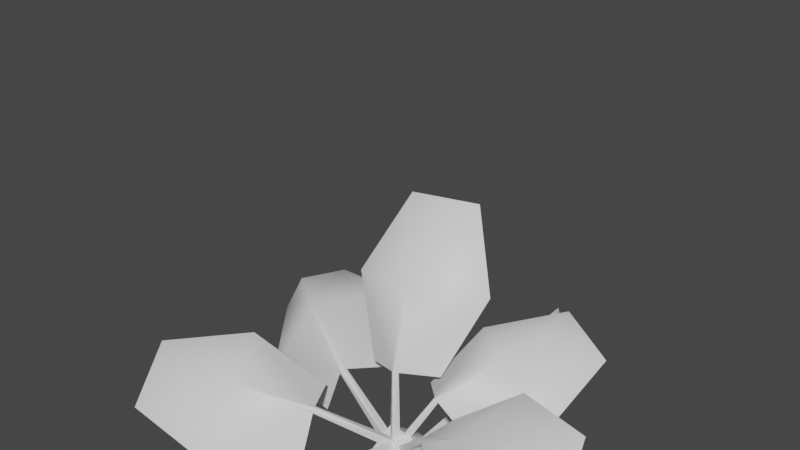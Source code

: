 # Source: fe_canopy_05-9-6-2.blend  (saved by Blender 3.0.42; exported with 4.5.12 LTS)
import bpy
from mathutils import Matrix  # noqa: F401  (used for matrix-valued properties, if any)

bpy.ops.wm.read_factory_settings(use_empty=True)
scene = bpy.context.scene
scene.name = 'Scene'

# ---- collections
col_collection = bpy.data.collections.new('Collection'); scene.collection.children.link(col_collection)

# ---- materials (node trees are filled in below, after node groups)
mat_material_002 = bpy.data.materials.new('Material.002')
mat_material_002.use_transparent_shadow = False

# ---- material node trees
mat_material_002.use_nodes = True; mat_material_002.node_tree.nodes.clear()
_N = mat_material_002.node_tree.nodes; _L = mat_material_002.node_tree.links
n0 = _N.new('ShaderNodeBsdfPrincipled'); n0.name = 'Principled BSDF'; n0.location = (10, 300)
n0.distribution = 'GGX'
n0.subsurface_method = 'RANDOM_WALK_SKIN'
n0.inputs[3].default_value = 1.45
n0.inputs[27].default_value = (0.0, 0.0, 0.0, 1.0)
n0.inputs[28].default_value = 1.0
n1 = _N.new('ShaderNodeOutputMaterial'); n1.name = 'Material Output'; n1.location = (300, 300)
_L.new(n0.outputs[0], n1.inputs[0])
n1.is_active_output = True

# ---- world
world_world = bpy.data.worlds.new('World'); scene.world = world_world
world_world.use_nodes = True; world_world.node_tree.nodes.clear()
_N = world_world.node_tree.nodes; _L = world_world.node_tree.links
n0 = _N.new('ShaderNodeOutputWorld'); n0.name = 'World Output'; n0.location = (300, 300)
n1 = _N.new('ShaderNodeBackground'); n1.name = 'Background'; n1.location = (10, 300)
n1.inputs[0].default_value = (0.05088, 0.05088, 0.05088, 1.0)
_L.new(n1.outputs[0], n0.inputs[0])
n0.is_active_output = True
world_world.color = (0.05088, 0.05088, 0.05088)
world_world.use_sun_shadow = False
world_world.sun_shadow_jitter_overblur = 0.0

# ---- meshes
me_0x07730ce1_gmdl_001 = bpy.data.meshes.new('0x07730CE1.gmdl.001')
me_0x07730ce1_gmdl_001.from_pydata([(-0.3278, -2.319, -0.3089), (-0.7421, -2.001, -0.4328), (-0.3357, -1.849, -0.08761), (-0.1484, -2.019, -0.04846), (-0.1048, -2.032, -0.06074), (0.09291, -1.977, -0.2086), (0.08248, -2.253, -0.6632), (-0.4862, -2.459, -0.6264), (-0.7436, -2.319, -0.9287), (-0.315, -2.448, -1.05), (-0.7436, -2.319, -0.9287), (-0.4863, -2.475, -0.6115), (-0.3326, -2.359, -0.2853), (-0.7421, -2.001, -0.4328), (0.08248, -2.253, -0.6632), (-0.315, -2.448, -1.05), (-0.3357, -1.849, -0.08761), (-0.1484, -2.019, -0.04846), (-0.3326, -2.359, -0.2853), (-0.1273, -2.054, -0.03124), (-0.1484, -2.019, -0.04846), (-0.1048, -2.032, -0.06074), (0.09291, -1.977, -0.2086), (-0.1048, -2.032, -0.06074), (0.02615, -1.574, 0.01424), (0.09223, -1.594, -0.004427), (0.07446, -1.578, 0.04815), (0.02615, -1.574, 0.01424), (0.09223, -1.594, -0.004427), (0.07446, -1.578, 0.04815), (0.8145, -2.032, -0.09375), (0.6407, -2.208, -0.5266), (0.4052, -1.939, -0.2385), (0.4887, -1.896, 0.00813), (0.5084, -1.863, 0.0326), (0.5994, -1.621, 0.00181), (1.016, -1.598, -0.06119), (1.129, -2.067, -0.3447), (1.181, -2.141, -0.6998), (1.375, -1.822, -0.4594), (1.181, -2.141, -0.6998), (1.139, -2.092, -0.3133), (0.832, -2.062, -0.06679), (0.6407, -2.208, -0.5266), (1.016, -1.598, -0.06119), (1.375, -1.822, -0.4594), (0.4052, -1.939, -0.2385), (0.4887, -1.896, 0.00813), (0.832, -2.062, -0.06679), (0.498, -1.899, 0.04942), (0.4887, -1.896, 0.00813), (0.5084, -1.863, 0.0326), (0.5994, -1.621, 0.00181), (0.5084, -1.863, 0.0326), (0.04355, -1.604, -0.04054), (0.07345, -1.554, -0.003542), (0.02871, -1.584, 0.01035), (0.04355, -1.604, -0.04054), (0.07345, -1.554, -0.003542), (0.02871, -1.584, 0.01035), (-0.6113, -2.089, 0.3629), (-0.8462, -1.714, 0.4128), (-0.3692, -1.65, 0.2429), (-0.2491, -1.859, 0.2761), (-0.2368, -1.891, 0.2539), (-0.2488, -1.963, 0.02485), (-0.6138, -2.317, -0.003441), (-0.9534, -2.205, 0.3579), (-1.235, -2.048, 0.3628), (-1.114, -2.361, 0.1447), (-1.235, -2.048, 0.3628), (-0.9548, -2.216, 0.3716), (-0.6041, -2.11, 0.3962), (-0.8462, -1.714, 0.4128), (-0.6138, -2.317, -0.003441), (-1.114, -2.361, 0.1447), (-0.3692, -1.65, 0.2429), (-0.2491, -1.859, 0.2761), (-0.6041, -2.11, 0.3962), (-0.2294, -1.889, 0.2902), (-0.2491, -1.859, 0.2761), (-0.2368, -1.891, 0.2539), (-0.2488, -1.963, 0.02485), (-0.2368, -1.891, 0.2539), (0.05298, -1.56, 0.03745), (0.07185, -1.608, 0.003459), (0.09949, -1.581, 0.03558), (0.05298, -1.56, 0.03745), (0.07185, -1.608, 0.003459), (0.09949, -1.581, 0.03558), (-0.7647, -1.318, 0.4159), (-0.5582, -0.8625, 0.4031), (-0.1859, -1.302, 0.2603), (-0.3403, -1.514, 0.2859), (-0.3619, -1.546, 0.2642), (-0.3979, -1.617, 0.04707), (-0.9677, -1.47, -0.003423), (-1.066, -1.101, 0.3916), (-1.081, -0.7173, 0.2931), (-1.292, -1.032, 0.07986), (-1.081, -0.7173, 0.2931), (-1.066, -1.114, 0.4109), (-0.7555, -1.347, 0.4436), (-0.5582, -0.8625, 0.4031), (-0.9677, -1.47, -0.003423), (-1.292, -1.032, 0.07986), (-0.1859, -1.302, 0.2603), (-0.3403, -1.514, 0.2859), (-0.7555, -1.347, 0.4436), (-0.3544, -1.548, 0.3039), (-0.3403, -1.514, 0.2859), (-0.3619, -1.546, 0.2642), (-0.3979, -1.617, 0.04707), (-0.3619, -1.546, 0.2642), (0.06643, -1.558, 0.001831), (0.0338, -1.607, -0.0311), (0.07975, -1.612, -0.002869), (0.06643, -1.558, 0.001831), (0.0338, -1.607, -0.0311), (0.07975, -1.612, -0.002869), (0.6711, -1.811, 0.4832), (0.8853, -1.964, 0.1641), (0.4698, -1.791, 0.08919), (0.3749, -1.758, 0.2819), (0.3678, -1.73, 0.3042), (0.4003, -1.518, 0.3088), (0.7508, -1.441, 0.5896), (0.9914, -1.811, 0.5783), (1.257, -1.875, 0.421), (1.187, -1.602, 0.6406), (1.257, -1.875, 0.421), (0.9747, -1.826, 0.5881), (0.6637, -1.834, 0.5096), (0.8853, -1.964, 0.1641), (0.7508, -1.441, 0.5896), (1.187, -1.602, 0.6406), (0.4698, -1.791, 0.08919), (0.3749, -1.758, 0.2819), (0.6637, -1.834, 0.5096), (0.3584, -1.761, 0.3117), (0.3749, -1.758, 0.2819), (0.3678, -1.73, 0.3042), (0.4003, -1.518, 0.3088), (0.3678, -1.73, 0.3042), (0.1022, -1.596, -0.02135), (0.09131, -1.554, 0.0126), (0.06249, -1.585, -0.001108), (0.1022, -1.596, -0.02135), (0.09131, -1.554, 0.0126), (0.06249, -1.585, -0.001108), (0.4393, -1.212, 0.5018), (0.7538, -1.169, 0.2329), (0.4011, -1.434, 0.1588), (0.2609, -1.477, 0.3217), (0.2285, -1.465, 0.3339), (0.08312, -1.314, 0.2786), (0.1448, -0.9307, 0.4641), (0.5757, -0.9449, 0.5924), (0.8187, -0.7649, 0.4526), (0.5019, -0.6404, 0.571), (0.8187, -0.7649, 0.4526), (0.5698, -0.9729, 0.6075), (0.4457, -1.226, 0.5345), (0.7538, -1.169, 0.2329), (0.1448, -0.9307, 0.4641), (0.5019, -0.6404, 0.571), (0.4011, -1.434, 0.1588), (0.2609, -1.477, 0.3217), (0.4457, -1.226, 0.5345), (0.2444, -1.49, 0.3491), (0.2609, -1.477, 0.3217), (0.2285, -1.465, 0.3339), (0.08312, -1.314, 0.2786), (0.2285, -1.465, 0.3339), (0.08146, -1.567, -0.02341), (0.0321, -1.55, -0.004808), (0.04263, -1.592, -0.01826), (0.08146, -1.567, -0.02341), (0.0321, -1.55, -0.004808), (0.04263, -1.592, -0.01826), (0.006439, -1.432, 0.8581), (0.3122, -1.121, 0.8003), (0.1978, -1.378, 0.3978), (0.06527, -1.559, 0.463), (0.02748, -1.569, 0.4627), (-0.1735, -1.477, 0.3952), (-0.4016, -1.315, 0.7978), (-0.05256, -1.223, 1.119), (0.08586, -0.9236, 1.194), (-0.2854, -1.023, 1.191), (0.08586, -0.9236, 1.194), (-0.04695, -1.24, 1.128), (0.01357, -1.46, 0.8825), (0.3122, -1.121, 0.8003), (-0.4016, -1.315, 0.7978), (-0.2854, -1.023, 1.191), (0.1978, -1.378, 0.3978), (0.06527, -1.559, 0.463), (0.01357, -1.46, 0.8825), (0.05248, -1.592, 0.4755), (0.06527, -1.559, 0.463), (0.02748, -1.569, 0.4627), (-0.1735, -1.477, 0.3952), (0.02748, -1.569, 0.4627), (0.0816, -1.567, -0.006958), (0.02389, -1.582, -0.00757), (0.06102, -1.609, -0.02292), (0.0816, -1.567, -0.006958), (0.02389, -1.582, -0.00757), (0.06102, -1.609, -0.02292), (0.1166, -2.422, 0.1802), (-0.2414, -2.481, -0.04251), (-0.1022, -2.013, 0.009566), (0.07062, -2.006, 0.167), (0.1096, -2.003, 0.1674), (0.2807, -1.98, 0.01354), (0.4957, -2.419, -0.03099), (0.1452, -2.773, 0.05112), (-0.03638, -2.925, -0.1217), (0.3465, -2.892, -0.1178), (-0.03638, -2.925, -0.1217), (0.1449, -2.777, 0.06861), (0.1176, -2.433, 0.2168), (-0.2414, -2.481, -0.04251), (0.4957, -2.419, -0.03099), (0.3465, -2.892, -0.1178), (-0.1022, -2.013, 0.009566), (0.07062, -2.006, 0.167), (0.1176, -2.433, 0.2168), (0.09089, -2.005, 0.1977), (0.07062, -2.006, 0.167), (0.1096, -2.003, 0.1674), (0.2807, -1.98, 0.01354), (0.1096, -2.003, 0.1674), (0.02369, -1.568, -0.001271), (0.08318, -1.562, -0.0007523), (0.05178, -1.537, 0.02576), (0.02369, -1.568, -0.001271), (0.08318, -1.562, -0.0007523), (0.05178, -1.537, 0.02576), (0.03966, -0.6599, 0.01919), (0.08634, -0.6136, -0.1179), (0.1045, -0.2624, -0.07473), (0.04812, -0.258, 0.09445), (-0.02642, -0.6354, -0.07872), (0.03966, -0.6599, 0.01919), (-0.04385, -0.2818, -0.03303), (-0.03192, 0.1781, -0.02131), (0.03042, 0.04847, 0.08572), (0.08111, 0.06854, -0.1072), (0.05868, -0.9955, -0.2283), (-0.04992, -0.9778, -0.2106), (0.01131, -1.004, -0.1179), (-0.1067, 0.01922, -0.0575), (0.06809, -1.346, -0.2078), (-0.02696, -1.326, -0.181), (0.02764, -1.298, -0.1215), (0.09601, -1.636, -0.03422), (-0.007991, -1.614, 0.001665), (0.08762, -1.578, 0.05504), (0.02764, -1.298, -0.1215), (0.03042, 0.04847, 0.08572), (0.09601, -1.636, -0.03422), (0.08762, -1.578, 0.05504), (-0.007991, -1.614, 0.001665), (-0.09525, -0.9654, -0.5143), (0.279, -1.002, -0.5374), (0.1273, -1.521, 0.001217), (0.02013, -1.51, 0.00926), (0.1536, -1.552, 0.08227), (-0.006199, -1.537, 0.09201), (-0.02866, -1.666, -0.006935), (0.1372, -1.682, -0.016), (0.2359, -1.306, -0.755), (0.1188, -1.609, -0.06532), (-0.1383, -1.27, -0.732), (0.006487, -1.597, -0.05673), (-0.09525, -0.9654, -0.5143), (0.02013, -1.51, 0.00926), (0.3064, -0.9908, -0.5153), (0.2578, -1.254, -0.2034), (0.2198, -1.532, -0.4047), (0.2577, -1.335, -0.7615), (-0.1171, -0.9493, -0.4895), (-0.08352, -1.221, -0.1826), (-0.1171, -0.9493, -0.4895), (-0.1659, -1.294, -0.7355), (-0.1252, -1.498, -0.3841), (-0.08352, -1.221, -0.1826), (0.1273, -1.521, 0.001217), (0.1188, -1.609, -0.06532), (0.006487, -1.597, -0.05673), (0.02013, -1.51, 0.00926), (0.1372, -1.682, -0.016), (-0.02866, -1.666, -0.006935), (-0.006199, -1.537, 0.09201), (-0.006199, -1.537, 0.09201), (0.1536, -1.552, 0.08227)], [], [(1, 2, 0), (0, 2, 3), (0, 3, 4), (6, 0, 5), (0, 4, 5), (1, 0, 8), (0, 7, 8), (8, 7, 9), (6, 9, 0), (9, 7, 0), (10, 11, 13), (11, 12, 13), (14, 12, 15), (12, 11, 15), (12, 17, 13), (16, 13, 17), (18, 19, 20), (18, 21, 19), (12, 14, 23), (22, 23, 14), (25, 4, 24), (4, 3, 24), (19, 26, 20), (26, 27, 20), (19, 21, 29), (21, 28, 29), (11, 10, 15), (31, 32, 30), (30, 32, 33), (30, 33, 34), (36, 30, 35), (30, 34, 35), (31, 30, 38), (30, 37, 38), (38, 37, 39), (36, 39, 30), (39, 37, 30), (43, 40, 42), (40, 41, 42), (44, 42, 45), (42, 41, 45), (42, 47, 43), (46, 43, 47), (48, 49, 50), (48, 51, 49), (42, 44, 53), (52, 53, 44), (54, 55, 33), (34, 33, 55), (49, 56, 50), (56, 57, 50), (49, 51, 59), (51, 58, 59), (41, 40, 45), (61, 62, 60), (60, 62, 63), (60, 63, 64), (66, 60, 65), (60, 64, 65), (61, 60, 68), (60, 67, 68), (68, 67, 69), (66, 69, 60), (69, 67, 60), (73, 70, 72), (70, 71, 72), (74, 72, 75), (72, 71, 75), (72, 77, 73), (76, 73, 77), (78, 79, 80), (78, 81, 79), (72, 74, 83), (82, 83, 74), (84, 85, 63), (64, 63, 85), (79, 86, 80), (86, 87, 80), (79, 81, 89), (81, 88, 89), (71, 70, 75), (91, 92, 90), (90, 92, 93), (90, 93, 94), (96, 90, 95), (90, 94, 95), (91, 90, 98), (90, 97, 98), (98, 97, 99), (96, 99, 90), (99, 97, 90), (103, 100, 102), (100, 101, 102), (104, 102, 105), (102, 101, 105), (102, 107, 103), (106, 103, 107), (108, 109, 110), (108, 111, 109), (102, 104, 113), (112, 113, 104), (114, 115, 93), (94, 93, 115), (109, 116, 110), (116, 117, 110), (109, 111, 119), (111, 118, 119), (101, 100, 105), (121, 122, 120), (120, 122, 123), (120, 123, 124), (126, 120, 125), (120, 124, 125), (121, 120, 128), (120, 127, 128), (128, 127, 129), (126, 129, 120), (129, 127, 120), (133, 130, 132), (130, 131, 132), (134, 132, 135), (132, 131, 135), (132, 137, 133), (136, 133, 137), (138, 139, 140), (138, 141, 139), (132, 134, 143), (142, 143, 134), (144, 145, 123), (124, 123, 145), (139, 146, 140), (146, 147, 140), (139, 141, 149), (141, 148, 149), (131, 130, 135), (151, 152, 150), (150, 152, 153), (150, 153, 154), (156, 150, 155), (150, 154, 155), (151, 150, 158), (150, 157, 158), (158, 157, 159), (156, 159, 150), (159, 157, 150), (163, 160, 162), (160, 161, 162), (165, 164, 161), (164, 162, 161), (162, 167, 163), (166, 163, 167), (168, 169, 170), (168, 171, 169), (162, 164, 173), (172, 173, 164), (175, 154, 174), (154, 153, 174), (169, 176, 170), (176, 177, 170), (169, 171, 179), (171, 178, 179), (161, 160, 165), (181, 182, 180), (180, 182, 183), (180, 183, 184), (186, 180, 185), (180, 184, 185), (181, 180, 188), (180, 187, 188), (188, 187, 189), (186, 189, 180), (189, 187, 180), (193, 190, 192), (190, 191, 192), (194, 192, 195), (192, 191, 195), (192, 197, 193), (196, 193, 197), (198, 199, 200), (198, 201, 199), (192, 194, 203), (202, 203, 194), (204, 205, 183), (184, 183, 205), (199, 206, 200), (206, 207, 200), (199, 201, 209), (201, 208, 209), (191, 190, 195), (211, 212, 210), (210, 212, 213), (210, 213, 214), (216, 210, 215), (210, 214, 215), (211, 210, 218), (210, 217, 218), (218, 217, 219), (216, 219, 210), (219, 217, 210), (223, 220, 222), (220, 221, 222), (224, 222, 225), (222, 221, 225), (222, 227, 223), (226, 223, 227), (228, 229, 230), (228, 231, 229), (222, 224, 233), (232, 233, 224), (234, 235, 213), (214, 213, 235), (229, 236, 230), (236, 237, 230), (229, 231, 239), (231, 238, 239), (221, 220, 225), (240, 241, 243), (241, 242, 243), (243, 246, 245), (244, 245, 246), (246, 242, 244), (241, 244, 242), (247, 248, 249), (250, 251, 241), (241, 251, 244), (240, 244, 252), (244, 251, 252), (241, 240, 250), (240, 252, 250), (247, 249, 253), (247, 253, 248), (250, 254, 251), (251, 254, 255), (254, 250, 256), (250, 252, 256), (251, 255, 252), (255, 256, 252), (258, 255, 257), (255, 254, 257), (257, 254, 259), (254, 256, 259), (259, 260, 258), (255, 258, 260), (249, 248, 242), (243, 242, 248), (253, 246, 261), (246, 243, 261), (242, 246, 249), (246, 253, 249), (262, 263, 264), (267, 268, 266), (265, 266, 268), (271, 272, 270), (269, 270, 272), (274, 267, 273), (267, 266, 273), (276, 274, 275), (275, 274, 273), (276, 275, 278), (277, 278, 275), (282, 279, 281), (279, 280, 281), (283, 284, 279), (284, 280, 279), (285, 286, 288), (286, 287, 288), (286, 282, 287), (281, 287, 282), (291, 292, 290), (289, 290, 292), (287, 281, 294), (293, 294, 281), (288, 287, 295), (287, 294, 295), (280, 284, 297), (284, 296, 297), (280, 297, 281), (281, 297, 293)])
me_0x07730ce1_gmdl_001.polygons.foreach_set('use_smooth', [True] * 278)
_uv = me_0x07730ce1_gmdl_001.uv_layers.new(name='UVMap')
_uv.uv.foreach_set('vector', [0.01498, 0.6633, 0.1067, 0.34, 0.2524, 0.6633, 0.2524, 0.6633, 0.1067, 0.34, 0.2315, 0.3401, 0.2524, 0.6633, 0.2315, 0.3401, 0.2632, 0.3401, 0.4986, 0.6633, 0.2524, 0.6633, 0.402, 0.34, 0.2524, 0.6633, 0.2632, 0.3401, 0.402, 0.34, 0.01498, 0.6633, 0.2524, 0.6633, 0.1067, 0.9866, 0.2524, 0.6633, 0.2529, 0.8391, 0.1067, 0.9866, 0.1067, 0.9866, 0.2529, 0.8391, 0.402, 0.9866, 0.4986, 0.6633, 0.402, 0.9866, 0.2524, 0.6633, 0.402, 0.9866, 0.2529, 0.8391, 0.2524, 0.6633, 0.6058, 0.9866, 0.7537, 0.8389, 0.5129, 0.6633, 0.7537, 0.8389, 0.7506, 0.6633, 0.5129, 0.6633, 0.9965, 0.6633, 0.7506, 0.6633, 0.9011, 0.9866, 0.7506, 0.6633, 0.7537, 0.8389, 0.9011, 0.9866, 0.7506, 0.6633, 0.7291, 0.3401, 0.5129, 0.6633, 0.6046, 0.34, 0.5129, 0.6633, 0.7291, 0.3401, 0.7506, 0.6633, 0.7458, 0.34, 0.7291, 0.3401, 0.7506, 0.6633, 0.7615, 0.3401, 0.7458, 0.34, 0.7506, 0.6633, 0.9965, 0.6633, 0.7615, 0.3401, 0.8999, 0.34, 0.7615, 0.3401, 0.9965, 0.6633, 0.2616, 0.2364, 0.2632, 0.3401, 0.2344, 0.2364, 0.2632, 0.3401, 0.2315, 0.3401, 0.2344, 0.2364, 0.7458, 0.34, 0.7458, 0.2363, 0.7291, 0.3401, 0.7458, 0.2363, 0.7332, 0.2364, 0.7291, 0.3401, 0.7458, 0.34, 0.7615, 0.3401, 0.7458, 0.2363, 0.7615, 0.3401, 0.76, 0.2364, 0.7458, 0.2363, 0.7537, 0.8389, 0.6058, 0.9866, 0.9011, 0.9866, 0.01498, 0.6633, 0.1067, 0.34, 0.2524, 0.6633, 0.2524, 0.6633, 0.1067, 0.34, 0.2315, 0.3401, 0.2524, 0.6633, 0.2315, 0.3401, 0.2632, 0.3401, 0.4986, 0.6633, 0.2524, 0.6633, 0.402, 0.34, 0.2524, 0.6633, 0.2632, 0.3401, 0.402, 0.34, 0.01498, 0.6633, 0.2524, 0.6633, 0.1067, 0.9866, 0.2524, 0.6633, 0.2529, 0.8391, 0.1067, 0.9866, 0.1067, 0.9866, 0.2529, 0.8391, 0.402, 0.9866, 0.4986, 0.6633, 0.402, 0.9866, 0.2524, 0.6633, 0.402, 0.9866, 0.2529, 0.8391, 0.2524, 0.6633, 0.5129, 0.6633, 0.6058, 0.9866, 0.7506, 0.6633, 0.6058, 0.9866, 0.7537, 0.8389, 0.7506, 0.6633, 0.9965, 0.6633, 0.7506, 0.6633, 0.9011, 0.9866, 0.7506, 0.6633, 0.7537, 0.8389, 0.9011, 0.9866, 0.7506, 0.6633, 0.7291, 0.3401, 0.5129, 0.6633, 0.6046, 0.34, 0.5129, 0.6633, 0.7291, 0.3401, 0.7506, 0.6633, 0.7458, 0.34, 0.7291, 0.3401, 0.7506, 0.6633, 0.7615, 0.3401, 0.7458, 0.34, 0.7506, 0.6633, 0.9965, 0.6633, 0.7615, 0.3401, 0.8999, 0.34, 0.7615, 0.3401, 0.9965, 0.6633, 0.2344, 0.2364, 0.2616, 0.2364, 0.2315, 0.3401, 0.2632, 0.3401, 0.2315, 0.3401, 0.2616, 0.2364, 0.7458, 0.34, 0.7458, 0.2363, 0.7291, 0.3401, 0.7458, 0.2363, 0.7332, 0.2364, 0.7291, 0.3401, 0.7458, 0.34, 0.7615, 0.3401, 0.7458, 0.2363, 0.7615, 0.3401, 0.76, 0.2364, 0.7458, 0.2363, 0.7537, 0.8389, 0.6058, 0.9866, 0.9011, 0.9866, 0.01498, 0.6633, 0.1067, 0.34, 0.2524, 0.6633, 0.2524, 0.6633, 0.1067, 0.34, 0.2315, 0.3401, 0.2524, 0.6633, 0.2315, 0.3401, 0.2632, 0.3401, 0.4986, 0.6633, 0.2524, 0.6633, 0.402, 0.34, 0.2524, 0.6633, 0.2632, 0.3401, 0.402, 0.34, 0.01498, 0.6633, 0.2524, 0.6633, 0.1067, 0.9866, 0.2524, 0.6633, 0.2529, 0.8391, 0.1067, 0.9866, 0.1067, 0.9866, 0.2529, 0.8391, 0.402, 0.9866, 0.4986, 0.6633, 0.402, 0.9866, 0.2524, 0.6633, 0.402, 0.9866, 0.2529, 0.8391, 0.2524, 0.6633, 0.5129, 0.6633, 0.6058, 0.9866, 0.7506, 0.6633, 0.6058, 0.9866, 0.7537, 0.8389, 0.7506, 0.6633, 0.9965, 0.6633, 0.7506, 0.6633, 0.9011, 0.9866, 0.7506, 0.6633, 0.7537, 0.8389, 0.9011, 0.9866, 0.7506, 0.6633, 0.7291, 0.3401, 0.5129, 0.6633, 0.6046, 0.34, 0.5129, 0.6633, 0.7291, 0.3401, 0.7506, 0.6633, 0.7458, 0.34, 0.7291, 0.3401, 0.7506, 0.6633, 0.7615, 0.3401, 0.7458, 0.34, 0.7506, 0.6633, 0.9965, 0.6633, 0.7615, 0.3401, 0.8999, 0.34, 0.7615, 0.3401, 0.9965, 0.6633, 0.2344, 0.2364, 0.2616, 0.2364, 0.2315, 0.3401, 0.2632, 0.3401, 0.2315, 0.3401, 0.2616, 0.2364, 0.7458, 0.34, 0.7458, 0.2363, 0.7291, 0.3401, 0.7458, 0.2363, 0.7332, 0.2364, 0.7291, 0.3401, 0.7458, 0.34, 0.7615, 0.3401, 0.7458, 0.2363, 0.7615, 0.3401, 0.76, 0.2364, 0.7458, 0.2363, 0.7537, 0.8389, 0.6058, 0.9866, 0.9011, 0.9866, 0.01498, 0.6633, 0.1067, 0.34, 0.2524, 0.6633, 0.2524, 0.6633, 0.1067, 0.34, 0.2315, 0.3401, 0.2524, 0.6633, 0.2315, 0.3401, 0.2632, 0.3401, 0.4986, 0.6633, 0.2524, 0.6633, 0.402, 0.34, 0.2524, 0.6633, 0.2632, 0.3401, 0.402, 0.34, 0.01498, 0.6633, 0.2524, 0.6633, 0.1067, 0.9866, 0.2524, 0.6633, 0.2529, 0.8391, 0.1067, 0.9866, 0.1067, 0.9866, 0.2529, 0.8391, 0.402, 0.9866, 0.4986, 0.6633, 0.402, 0.9866, 0.2524, 0.6633, 0.402, 0.9866, 0.2529, 0.8391, 0.2524, 0.6633, 0.5129, 0.6633, 0.6058, 0.9866, 0.7506, 0.6633, 0.6058, 0.9866, 0.7537, 0.8389, 0.7506, 0.6633, 0.9965, 0.6633, 0.7506, 0.6633, 0.9011, 0.9866, 0.7506, 0.6633, 0.7537, 0.8389, 0.9011, 0.9866, 0.7506, 0.6633, 0.7291, 0.3401, 0.5129, 0.6633, 0.6046, 0.34, 0.5129, 0.6633, 0.7291, 0.3401, 0.7506, 0.6633, 0.7458, 0.34, 0.7291, 0.3401, 0.7506, 0.6633, 0.7615, 0.3401, 0.7458, 0.34, 0.7506, 0.6633, 0.9965, 0.6633, 0.7615, 0.3401, 0.8999, 0.34, 0.7615, 0.3401, 0.9965, 0.6633, 0.2344, 0.2364, 0.2616, 0.2364, 0.2315, 0.3401, 0.2632, 0.3401, 0.2315, 0.3401, 0.2616, 0.2364, 0.7458, 0.34, 0.7458, 0.2363, 0.7291, 0.3401, 0.7458, 0.2363, 0.7332, 0.2364, 0.7291, 0.3401, 0.7458, 0.34, 0.7615, 0.3401, 0.7458, 0.2363, 0.7615, 0.3401, 0.76, 0.2364, 0.7458, 0.2363, 0.7537, 0.8389, 0.6058, 0.9866, 0.9011, 0.9866, 0.01498, 0.6633, 0.1067, 0.34, 0.2524, 0.6633, 0.2524, 0.6633, 0.1067, 0.34, 0.2315, 0.3401, 0.2524, 0.6633, 0.2315, 0.3401, 0.2632, 0.3401, 0.4986, 0.6633, 0.2524, 0.6633, 0.402, 0.34, 0.2524, 0.6633, 0.2632, 0.3401, 0.402, 0.34, 0.01498, 0.6633, 0.2524, 0.6633, 0.1067, 0.9866, 0.2524, 0.6633, 0.2529, 0.8391, 0.1067, 0.9866, 0.1067, 0.9866, 0.2529, 0.8391, 0.402, 0.9866, 0.4986, 0.6633, 0.402, 0.9866, 0.2524, 0.6633, 0.402, 0.9866, 0.2529, 0.8391, 0.2524, 0.6633, 0.5129, 0.6633, 0.6058, 0.9866, 0.7506, 0.6633, 0.6058, 0.9866, 0.7537, 0.8389, 0.7506, 0.6633, 0.9965, 0.6633, 0.7506, 0.6633, 0.9011, 0.9866, 0.7506, 0.6633, 0.7537, 0.8389, 0.9011, 0.9866, 0.7506, 0.6633, 0.7291, 0.3401, 0.5129, 0.6633, 0.6046, 0.34, 0.5129, 0.6633, 0.7291, 0.3401, 0.7506, 0.6633, 0.7458, 0.34, 0.7291, 0.3401, 0.7506, 0.6633, 0.7615, 0.3401, 0.7458, 0.34, 0.7506, 0.6633, 0.9965, 0.6633, 0.7615, 0.3401, 0.8999, 0.34, 0.7615, 0.3401, 0.9965, 0.6633, 0.2344, 0.2364, 0.2616, 0.2364, 0.2315, 0.3401, 0.2632, 0.3401, 0.2315, 0.3401, 0.2616, 0.2364, 0.7458, 0.34, 0.7458, 0.2363, 0.7291, 0.3401, 0.7458, 0.2363, 0.7332, 0.2364, 0.7291, 0.3401, 0.7458, 0.34, 0.7615, 0.3401, 0.7458, 0.2363, 0.7615, 0.3401, 0.76, 0.2364, 0.7458, 0.2363, 0.7537, 0.8389, 0.6058, 0.9866, 0.9011, 0.9866, 0.01498, 0.6633, 0.1067, 0.34, 0.2524, 0.6633, 0.2524, 0.6633, 0.1067, 0.34, 0.2315, 0.3401, 0.2524, 0.6633, 0.2315, 0.3401, 0.2632, 0.3401, 0.4986, 0.6633, 0.2524, 0.6633, 0.402, 0.34, 0.2524, 0.6633, 0.2632, 0.3401, 0.402, 0.34, 0.01498, 0.6633, 0.2524, 0.6633, 0.1067, 0.9866, 0.2524, 0.6633, 0.2529, 0.8391, 0.1067, 0.9866, 0.1067, 0.9866, 0.2529, 0.8391, 0.402, 0.9866, 0.4986, 0.6633, 0.402, 0.9866, 0.2524, 0.6633, 0.402, 0.9866, 0.2529, 0.8391, 0.2524, 0.6633, 0.5129, 0.6633, 0.6058, 0.9866, 0.7506, 0.6633, 0.6058, 0.9866, 0.7537, 0.8389, 0.7506, 0.6633, 0.9011, 0.9866, 0.9965, 0.6633, 0.7537, 0.8389, 0.9965, 0.6633, 0.7506, 0.6633, 0.7537, 0.8389, 0.7506, 0.6633, 0.7291, 0.3401, 0.5129, 0.6633, 0.6046, 0.34, 0.5129, 0.6633, 0.7291, 0.3401, 0.7506, 0.6633, 0.7458, 0.34, 0.7291, 0.3401, 0.7506, 0.6633, 0.7615, 0.3401, 0.7458, 0.34, 0.7506, 0.6633, 0.9965, 0.6633, 0.7615, 0.3401, 0.8999, 0.34, 0.7615, 0.3401, 0.9965, 0.6633, 0.2616, 0.2364, 0.2632, 0.3401, 0.2344, 0.2364, 0.2632, 0.3401, 0.2315, 0.3401, 0.2344, 0.2364, 0.7458, 0.34, 0.7458, 0.2363, 0.7291, 0.3401, 0.7458, 0.2363, 0.7332, 0.2364, 0.7291, 0.3401, 0.7458, 0.34, 0.7615, 0.3401, 0.7458, 0.2363, 0.7615, 0.3401, 0.76, 0.2364, 0.7458, 0.2363, 0.7537, 0.8389, 0.6058, 0.9866, 0.9011, 0.9866, 0.01498, 0.6633, 0.1067, 0.34, 0.2524, 0.6633, 0.2524, 0.6633, 0.1067, 0.34, 0.2315, 0.3401, 0.2524, 0.6633, 0.2315, 0.3401, 0.2632, 0.3401, 0.4986, 0.6633, 0.2524, 0.6633, 0.402, 0.34, 0.2524, 0.6633, 0.2632, 0.3401, 0.402, 0.34, 0.01498, 0.6633, 0.2524, 0.6633, 0.1067, 0.9866, 0.2524, 0.6633, 0.2529, 0.8391, 0.1067, 0.9866, 0.1067, 0.9866, 0.2529, 0.8391, 0.402, 0.9866, 0.4986, 0.6633, 0.402, 0.9866, 0.2524, 0.6633, 0.402, 0.9866, 0.2529, 0.8391, 0.2524, 0.6633, 0.5129, 0.6633, 0.6058, 0.9866, 0.7506, 0.6633, 0.6058, 0.9866, 0.7537, 0.8389, 0.7506, 0.6633, 0.9965, 0.6633, 0.7506, 0.6633, 0.9011, 0.9866, 0.7506, 0.6633, 0.7537, 0.8389, 0.9011, 0.9866, 0.7506, 0.6633, 0.7291, 0.3401, 0.5129, 0.6633, 0.6046, 0.34, 0.5129, 0.6633, 0.7291, 0.3401, 0.7506, 0.6633, 0.7458, 0.34, 0.7291, 0.3401, 0.7506, 0.6633, 0.7615, 0.3401, 0.7458, 0.34, 0.7506, 0.6633, 0.9965, 0.6633, 0.7615, 0.3401, 0.8999, 0.34, 0.7615, 0.3401, 0.9965, 0.6633, 0.2344, 0.2364, 0.2616, 0.2364, 0.2315, 0.3401, 0.2632, 0.3401, 0.2315, 0.3401, 0.2616, 0.2364, 0.7458, 0.34, 0.7458, 0.2363, 0.7291, 0.3401, 0.7458, 0.2363, 0.7332, 0.2364, 0.7291, 0.3401, 0.7458, 0.34, 0.7615, 0.3401, 0.7458, 0.2363, 0.7615, 0.3401, 0.76, 0.2364, 0.7458, 0.2363, 0.7537, 0.8389, 0.6058, 0.9866, 0.9011, 0.9866, 0.01498, 0.6633, 0.1067, 0.34, 0.2524, 0.6633, 0.2524, 0.6633, 0.1067, 0.34, 0.2315, 0.3401, 0.2524, 0.6633, 0.2315, 0.3401, 0.2632, 0.3401, 0.4986, 0.6633, 0.2524, 0.6633, 0.402, 0.34, 0.2524, 0.6633, 0.2632, 0.3401, 0.402, 0.34, 0.01498, 0.6633, 0.2524, 0.6633, 0.1067, 0.9866, 0.2524, 0.6633, 0.2529, 0.8391, 0.1067, 0.9866, 0.1067, 0.9866, 0.2529, 0.8391, 0.402, 0.9866, 0.4986, 0.6633, 0.402, 0.9866, 0.2524, 0.6633, 0.402, 0.9866, 0.2529, 0.8391, 0.2524, 0.6633, 0.5129, 0.6633, 0.6058, 0.9866, 0.7506, 0.6633, 0.6058, 0.9866, 0.7537, 0.8389, 0.7506, 0.6633, 0.9965, 0.6633, 0.7506, 0.6633, 0.9011, 0.9866, 0.7506, 0.6633, 0.7537, 0.8389, 0.9011, 0.9866, 0.7506, 0.6633, 0.7291, 0.3401, 0.5129, 0.6633, 0.6046, 0.34, 0.5129, 0.6633, 0.7291, 0.3401, 0.7506, 0.6633, 0.7458, 0.34, 0.7291, 0.3401, 0.7506, 0.6633, 0.7615, 0.3401, 0.7458, 0.34, 0.7506, 0.6633, 0.9965, 0.6633, 0.7615, 0.3401, 0.8999, 0.34, 0.7615, 0.3401, 0.9965, 0.6633, 0.2344, 0.2364, 0.2616, 0.2364, 0.2315, 0.3401, 0.2632, 0.3401, 0.2315, 0.3401, 0.2616, 0.2364, 0.7458, 0.34, 0.7458, 0.2363, 0.7291, 0.3401, 0.7458, 0.2363, 0.7332, 0.2364, 0.7291, 0.3401, 0.7458, 0.34, 0.7615, 0.3401, 0.7458, 0.2363, 0.7615, 0.3401, 0.76, 0.2364, 0.7458, 0.2363, 0.7537, 0.8389, 0.6058, 0.9866, 0.9011, 0.9866, 0.7969, 0.1861, 0.8286, 0.1542, 0.8687, 0.2603, 0.8286, 0.1542, 0.8977, 0.2146, 0.8687, 0.2603, 0.8687, 0.2603, 0.8855, 0.2192, 0.7969, 0.1861, 0.8169, 0.1595, 0.7969, 0.1861, 0.8855, 0.2192, 0.8855, 0.2192, 0.8977, 0.2146, 0.8169, 0.1595, 0.8286, 0.1542, 0.8169, 0.1595, 0.8977, 0.2146, 0.9736, 0.2899, 0.9307, 0.3005, 0.9692, 0.2525, 0.7663, 0.07621, 0.7661, 0.08063, 0.8286, 0.1542, 0.8286, 0.1542, 0.7661, 0.08063, 0.8169, 0.1595, 0.7969, 0.1861, 0.8169, 0.1595, 0.7465, 0.1053, 0.8169, 0.1595, 0.7661, 0.08063, 0.7465, 0.1053, 0.8286, 0.1542, 0.7969, 0.1861, 0.7663, 0.07621, 0.7969, 0.1861, 0.7465, 0.1053, 0.7663, 0.07621, 0.9736, 0.2899, 0.9692, 0.2525, 0.9495, 0.2534, 0.9736, 0.2899, 0.9495, 0.2534, 0.9307, 0.3005, 0.7663, 0.07621, 0.6919, 0.03743, 0.7661, 0.08063, 0.7661, 0.08063, 0.6919, 0.03743, 0.6908, 0.04511, 0.6919, 0.03743, 0.7663, 0.07621, 0.6876, 0.06721, 0.7663, 0.07621, 0.7465, 0.1053, 0.6876, 0.06721, 0.7661, 0.08063, 0.6908, 0.04511, 0.7465, 0.1053, 0.6908, 0.04511, 0.6876, 0.06721, 0.7465, 0.1053, 0.6031, 0.06034, 0.6908, 0.04511, 0.6053, 0.05009, 0.6908, 0.04511, 0.6919, 0.03743, 0.6053, 0.05009, 0.6053, 0.05009, 0.6919, 0.03743, 0.6028, 0.0828, 0.6919, 0.03743, 0.6876, 0.06721, 0.6028, 0.0828, 0.6028, 0.0828, 0.6876, 0.06721, 0.6031, 0.06034, 0.6908, 0.04511, 0.6031, 0.06034, 0.6876, 0.06721, 0.9692, 0.2525, 0.9307, 0.3005, 0.8977, 0.2146, 0.8687, 0.2603, 0.8977, 0.2146, 0.9307, 0.3005, 0.9495, 0.2534, 0.8855, 0.2192, 0.9307, 0.3005, 0.8855, 0.2192, 0.8687, 0.2603, 0.9307, 0.3005, 0.8977, 0.2146, 0.8855, 0.2192, 0.9692, 0.2525, 0.8855, 0.2192, 0.9495, 0.2534, 0.9692, 0.2525, 0.6053, 0.05009, 0.6028, 0.0828, 0.6031, 0.06034, 0.1947, 0.212, 0.2489, 0.212, 0.1947, 0.01302, 0.2488, 0.01301, 0.1947, 0.01302, 0.2489, 0.212, 0.4462, 0.4327, 0.5605, 0.4327, 0.4462, 0.3185, 0.5605, 0.3185, 0.4462, 0.3185, 0.5605, 0.4327, 0.137, 0.212, 0.1947, 0.212, 0.1371, 0.0131, 0.1947, 0.212, 0.1947, 0.01302, 0.1371, 0.0131, 0.07423, 0.212, 0.137, 0.212, 0.07409, 0.0131, 0.07409, 0.0131, 0.137, 0.212, 0.1371, 0.0131, 0.07423, 0.212, 0.07409, 0.0131, 0.01585, 0.212, 0.01583, 0.01301, 0.01585, 0.212, 0.07409, 0.0131, 0.4338, 0.02574, 0.503, 0.02562, 0.4339, 0.1598, 0.503, 0.02562, 0.503, 0.1595, 0.4339, 0.1598, 0.5681, 0.02563, 0.568, 0.1595, 0.503, 0.02562, 0.568, 0.1595, 0.503, 0.1595, 0.503, 0.02562, 0.2879, 0.02563, 0.3579, 0.02574, 0.2879, 0.1595, 0.3579, 0.02574, 0.3578, 0.1598, 0.2879, 0.1595, 0.3579, 0.02574, 0.4338, 0.02574, 0.3578, 0.1598, 0.4339, 0.1598, 0.3578, 0.1598, 0.4338, 0.02574, 0.4462, 0.4327, 0.4462, 0.3185, 0.5605, 0.4327, 0.5605, 0.3185, 0.5605, 0.4327, 0.4462, 0.3185, 0.3578, 0.1598, 0.4339, 0.1598, 0.3578, 0.2919, 0.434, 0.2919, 0.3578, 0.2919, 0.4339, 0.1598, 0.2879, 0.1595, 0.3578, 0.1598, 0.2879, 0.2918, 0.3578, 0.1598, 0.3578, 0.2919, 0.2879, 0.2918, 0.503, 0.1595, 0.568, 0.1595, 0.503, 0.2918, 0.568, 0.1595, 0.568, 0.2918, 0.503, 0.2918, 0.503, 0.1595, 0.503, 0.2918, 0.4339, 0.1598, 0.4339, 0.1598, 0.503, 0.2918, 0.434, 0.2919])
me_0x07730ce1_gmdl_001.materials.append(mat_material_002)
me_0x07730ce1_gmdl_001.use_remesh_fix_poles = True
me_0x07730ce1_gmdl_001.use_remesh_preserve_attributes = False
me_0x07730ce1_gmdl_001.update()
arm_armature = bpy.data.armatures.new('Armature')  # bones are not reproduced

# ---- objects
ob_1_f_49_7260_l_50_0873_001 = bpy.data.objects.new('1 F 49,7260 L 50,0873.001', me_0x07730ce1_gmdl_001)
ob_armature = bpy.data.objects.new('Armature', arm_armature)

# ---- transforms, parenting, visibility, modifiers, constraints
ob_1_f_49_7260_l_50_0873_001.parent = ob_armature
ob_1_f_49_7260_l_50_0873_001.location = (0.0, 0.0, 0.0)
_vg = ob_1_f_49_7260_l_50_0873_001.vertex_groups.new(name='Bone')
for _i, _w in zip([247, 248, 249, 253, 261], [3.207e-05, 0.0, 0.0, 0.0, 0.0]): _vg.add([_i], _w, 'REPLACE')
_vg = ob_1_f_49_7260_l_50_0873_001.vertex_groups.new(name='Bone.001')
for _i, _w in zip([243, 247, 248, 249, 253, 261], [4.709e-06, 1.0, 1.0, 1.0, 1.0, 1.0]): _vg.add([_i], _w, 'REPLACE')
_vg = ob_1_f_49_7260_l_50_0873_001.vertex_groups.new(name='Bone.002')
for _i, _w in zip([0, 1, 2, 3, 4, 5, 6, 7, 8, 9, 10, 11, 12, 13, 14, 15, 16, 17, 18, 19, 20, 21, 22, 23, 25, 26, 28, 29, 30, 31, 32, 33, 34, 35, 36, 37, 38, 39, 40, 41, 42, 43, 44, 45, 46, 47, 48, 49, 50, 51, 52, 53, 54, 55, 56, 57, 58, 59, 60, 61, 62, 63, 64, 65, 66, 67, 68, 69, 70, 71, 72, 73, 74, 75, 76, 77, 78, 79, 80, 81, 82, 83, 84, 85, 86, 87, 88, 89, 90, 91, 92, 93, 94, 95, 96, 97, 98, 99, 100, 101, 102, 103, 104, 105, 106, 107, 108, 109, 110, 111, 112, 113, 114, 115, 116, 117, 118, 119, 120, 121, 122, 123, 124, 125, 126, 127, 128, 129, 130, 131, 132, 133, 134, 135, 136, 137, 138, 139, 140, 141, 142, 143, 144, 145, 146, 147, 148, 149, 150, 151, 152, 153, 154, 155, 156, 157, 158, 159, 160, 161, 162, 163, 164, 165, 166, 167, 168, 169, 170, 171, 172, 173, 174, 175, 176, 177, 178, 179, 180, 181, 182, 183, 184, 185, 186, 187, 188, 189, 190, 191, 192, 193, 194, 195, 196, 197, 198, 199, 200, 201, 202, 203, 204, 205, 206, 207, 208, 209, 210, 213, 214, 217, 218, 220, 221, 222, 227, 228, 229, 230, 231, 233, 234, 235, 236, 237, 238, 239, 240, 241, 242, 243, 244, 245, 246, 247, 248, 249, 250, 251, 252, 253, 254, 255, 256, 257, 258, 259, 260, 261, 262, 263, 264, 265, 267, 268, 269, 270, 271, 272, 273, 274, 275, 276, 277, 278, 279, 280, 281, 282, 283, 284, 285, 286, 287, 288, 289, 290, 291, 292, 293, 294, 295, 296, 297], [0.0, 0.0, 0.0, 0.0, 0.0, 0.0, 0.0, 0.0, 0.0, 0.0, 0.0, 0.0, 0.0, 0.0, 0.0, 0.0, 0.0, 0.0, 0.0, 0.0, 0.0, 0.0, 0.0, 0.0, 0.0, 0.0, 0.0, 0.0, 0.0, 0.0, 0.0, 0.0, 0.0, 0.0, 0.0, 0.0, 0.0, 0.0, 0.0, 0.0, 0.0, 0.0, 0.0, 0.0, 0.0, 0.0, 0.0, 0.0, 0.0, 0.0, 0.0, 0.0, 0.0, 0.0, 0.0, 0.0, 0.0, 0.0, 0.0, 0.0, 0.0, 0.0, 0.0, 0.0, 0.0, 0.0, 0.0, 0.0, 0.0, 0.0, 0.0, 0.0, 0.0, 0.0, 0.0, 0.0, 0.0, 0.0, 0.0, 0.0, 0.0, 0.0, 0.0, 0.0, 0.0, 0.0, 0.0, 0.0, 0.0, 0.0, 0.0, 0.0, 0.0, 0.0, 0.0, 0.0, 0.0, 0.0, 0.0, 0.0, 0.0, 0.0, 0.0, 0.0, 0.0, 0.0, 0.0, 0.0, 0.0, 0.0, 0.0, 0.0, 0.0, 0.0, 0.0, 0.0, 0.0, 0.0, 0.0, 0.0, 0.0, 0.0, 0.0, 0.0, 0.0, 0.0, 0.0, 0.0, 0.0, 0.0, 0.0, 0.0, 0.0, 0.0, 0.0, 0.0, 0.0, 0.0, 0.0, 0.0, 0.0, 0.0, 0.0, 0.0, 0.0, 0.0, 0.0, 0.0, 0.0, 0.0, 0.0, 0.0, 0.0, 1.374e-05, 0.0, 0.0, 0.0, 0.0, 0.0, 0.0, 1.74e-12, 0.0, 0.0, 0.0, 0.0, 0.0, 1.74e-12, 0.0, 0.0, 0.0, 1.374e-05, 0.0, 0.0, 0.0, 0.0, 0.0, 0.0, 0.0, 0.0, 0.0, 0.0, 0.0, 0.0, 0.0, 0.0, 0.0, 0.0, 0.0, 0.0, 0.0, 0.0, 0.0, 0.0, 0.0, 0.0, 0.0, 0.0, 0.0, 0.0, 0.0, 0.0, 0.0, 0.0, 0.0, 0.0, 0.0, 0.0, 0.0, 0.0, 0.0, 0.0, 0.0, 0.0, 0.0, 0.0, 0.0, 0.0, 0.0, 0.0, 0.0, 0.0, 0.0, 0.0, 0.0, 0.0, 0.0, 0.0, 0.0, 0.7996, 0.8, 1.0, 1.0, 0.8, 0.8, 1.0, 0.0, 0.0, 0.0, 0.0, 0.0, 0.0, 0.0, 0.0, 0.0, 0.0, 0.0, 0.0, 0.0, 0.0, 0.0, 0.0, 0.0, 0.0, 0.0, 0.0, 0.0, 0.0, 0.0, 0.0, 0.0, 0.0, 0.0, 0.0, 0.0, 0.0, 0.0, 0.0, 0.0, 0.0, 0.0, 0.0, 0.0, 0.0, 0.0, 0.0, 0.0, 0.0, 0.0, 0.0, 0.0, 0.0, 0.0, 0.0, 0.0, 0.0]): _vg.add([_i], _w, 'REPLACE')
_vg = ob_1_f_49_7260_l_50_0873_001.vertex_groups.new(name='Bone.004')
for _i, _w in zip([0, 1, 2, 3, 4, 5, 6, 7, 8, 9, 10, 11, 12, 13, 14, 15, 16, 17, 18, 19, 20, 21, 22, 23, 24, 25, 26, 27, 28, 29, 30, 31, 32, 33, 34, 35, 36, 37, 38, 39, 40, 41, 42, 43, 44, 45, 46, 47, 48, 49, 50, 51, 52, 53, 54, 55, 56, 57, 58, 59, 60, 61, 62, 63, 64, 65, 66, 67, 68, 69, 70, 71, 72, 73, 74, 75, 76, 77, 78, 79, 80, 81, 82, 83, 84, 85, 86, 87, 88, 89, 90, 91, 92, 93, 94, 95, 96, 97, 98, 99, 100, 101, 102, 103, 104, 105, 106, 107, 108, 109, 110, 111, 112, 113, 114, 115, 116, 117, 118, 119, 120, 121, 122, 123, 124, 125, 126, 127, 128, 129, 130, 131, 132, 133, 134, 135, 136, 137, 138, 139, 140, 141, 142, 143, 144, 145, 146, 147, 148, 149, 150, 151, 152, 153, 154, 155, 156, 157, 158, 159, 160, 161, 162, 163, 164, 165, 166, 167, 168, 169, 170, 171, 172, 173, 174, 175, 176, 177, 178, 179, 180, 181, 182, 183, 184, 185, 186, 187, 188, 189, 190, 191, 192, 193, 194, 195, 196, 197, 198, 199, 200, 201, 202, 203, 204, 205, 206, 207, 208, 209, 210, 211, 212, 213, 214, 215, 216, 217, 218, 219, 220, 221, 222, 223, 224, 225, 226, 227, 228, 229, 230, 231, 232, 233, 234, 235, 236, 237, 238, 239, 240, 241, 242, 243, 244, 245, 246, 247, 248, 249, 250, 251, 252, 253, 254, 255, 256, 257, 258, 259, 260, 261, 262, 263, 264, 265, 266, 267, 269, 270, 271, 272, 273, 274, 275, 276, 277, 279, 282, 283, 289, 290, 291, 293, 296, 297], [0.0, 0.0, 0.0, 0.0, 0.0, 0.0, 0.0, 0.0, 0.0, 0.0, 0.0, 0.0, 0.0, 0.0, 0.0, 0.0, 0.0, 0.0, 0.0, 0.0, 0.0, 0.0, 0.0, 0.0, 0.0, 0.0, 0.0, 0.0, 0.0, 0.0, 0.0, 0.0, 0.0, 0.0, 0.0, 0.0, 0.0, 0.0, 0.0, 0.0, 0.0, 0.0, 0.0, 0.0, 0.0, 0.0, 0.0, 0.0, 0.0, 0.0, 0.0, 0.0, 0.0, 0.0, 0.0, 0.0, 0.0, 0.0, 0.0, 0.0, 0.0, 0.0, 0.0, 0.0, 0.0, 0.0, 0.0, 0.0, 0.0, 0.0, 0.0, 0.0, 0.0, 0.0, 0.0, 0.0, 0.0, 0.0, 0.0, 0.0, 0.0, 0.0, 0.0, 0.0, 0.0, 0.0, 0.0, 0.0, 0.0, 0.0, 0.0, 0.0, 0.0, 0.0, 0.0, 0.0, 0.0, 0.0, 0.0, 0.0, 0.0, 0.0, 0.0, 0.0, 0.0, 0.0, 0.0, 0.0, 0.0, 0.0, 0.0, 0.0, 0.0, 0.0, 0.0, 0.0, 0.0, 0.0, 0.0, 0.0, 0.0, 0.0, 0.0, 0.0, 0.0, 0.0, 0.0, 0.0, 0.0, 0.0, 0.0, 0.0, 0.0, 0.0, 0.0, 0.0, 0.0, 0.0, 0.0, 0.0, 0.0, 0.0, 0.0, 0.0, 0.0, 0.0, 0.0, 0.0, 0.0, 0.0, 0.0, 0.0, 0.0, 0.0, 0.0, 0.0, 0.0, 0.0, 0.0, 0.0, 0.0, 0.0, 0.0, 0.0, 0.0, 0.0, 0.0, 0.0, 0.0, 0.0, 0.0, 0.0, 0.0, 0.0, 0.0, 0.0, 0.0, 0.0, 0.0, 0.0, 0.0, 0.0, 0.0, 0.0, 0.0, 0.0, 0.0, 0.0, 0.0, 0.0, 0.0, 0.0, 0.0, 0.0, 0.0, 0.0, 0.0, 0.0, 0.0, 0.0, 0.0, 0.0, 0.0, 0.0, 0.0, 0.0, 0.0, 0.0, 0.0, 0.0, 0.0, 0.0, 0.0, 0.0, 0.0, 0.0, 0.0, 0.0, 0.0, 0.0, 0.0, 0.0, 0.0, 0.0, 0.0, 0.0, 0.0, 0.0, 0.0, 0.0, 0.0, 0.0, 0.0, 0.0, 0.0, 0.0, 0.0, 0.0, 0.0, 0.0, 0.2004, 0.2, 0.0, 0.0, 0.2, 0.2, 0.0, 0.0, 0.0, 0.0, 1.0, 1.0, 1.0, 0.0, 0.7, 0.7, 0.7, 0.0, 0.0, 0.0, 0.7, 0.0, 0.0, 0.0, 0.0, 0.0, 0.0, 0.0, 0.0, 0.0, 0.0, 0.0, 0.0, 0.0, 0.0, 0.0, 0.0, 3.107e-09, 2.753e-11, 0.0, 0.0, 0.0, 0.0, 0.0, 0.0, 0.0]): _vg.add([_i], _w, 'REPLACE')
_vg = ob_1_f_49_7260_l_50_0873_001.vertex_groups.new(name='Bone.006')
for _i, _w in zip([6, 14, 24, 25, 26, 27, 28, 29, 54, 55, 56, 57, 58, 59, 84, 85, 86, 87, 88, 89, 117, 118, 144, 145, 146, 147, 148, 174, 204, 205, 207, 208, 215, 232, 234, 235, 236, 237, 238, 239, 254, 255, 256, 257, 258, 259, 260, 262, 263, 264, 267, 268, 269, 270, 271, 272, 274, 276, 278, 280, 281, 284, 287, 288, 289, 290, 291, 292, 293, 294, 295, 296, 297], [0.0, 0.0, 1.386e-06, 0.0, 1.283e-05, 1.386e-06, 0.0, 0.0, 0.0, 0.0, 0.0, 0.0, 0.0, 0.0, 0.0, 0.0, 0.0, 0.0, 0.0, 0.0, 0.0, 0.0, 0.0, 0.0, 0.0, 0.0, 0.0, 0.0, 0.0, 0.0, 0.0, 0.0, 0.0009951, 0.0009951, 0.0, 0.0, 0.0, 0.0, 0.0, 0.0, 0.3, 0.3, 0.3, 1.0, 1.0, 1.0, 0.3, 1.0, 1.0, 1.0, 1.0, 1.0, 1.0, 1.0, 1.0, 1.0, 1.0, 1.0, 1.0, 1.103e-05, 0.0, 0.0, 0.0, 0.0, 1.0, 1.0, 1.0, 1.0, 1.0, 1.0, 1.0, 1.0, 1.0]): _vg.add([_i], _w, 'REPLACE')
_vg = ob_1_f_49_7260_l_50_0873_001.vertex_groups.new(name='Bone.015')
for _i, _w in zip([265, 266, 267, 268, 269, 270, 271, 272, 273, 274, 275, 276, 277, 278, 279, 280, 281, 282, 283, 284, 285, 286, 287, 288, 289, 290, 291, 292, 293, 294, 295, 296], [0.0, 0.0002487, 0.0, 0.0, 0.0, 2.027e-06, 0.0, 0.0, 0.02223, 3.326e-05, 0.0, 0.0, 0.0, 0.0, 1.484e-05, 1.0, 1.0, 3.695e-06, 0.006138, 1.0, 0.006138, 0.0, 1.0, 1.0, 0.0, 3.326e-05, 0.0, 0.0, 0.0, 0.0, 2.027e-06, 2.027e-06]): _vg.add([_i], _w, 'REPLACE')
_vg = ob_1_f_49_7260_l_50_0873_001.vertex_groups.new(name='Bone.016')
for _i, _w in zip([265, 266, 273, 275, 277, 279, 282, 283, 285, 286], [1.0, 0.9998, 0.9778, 1.0, 1.0, 1.0, 1.0, 0.9939, 0.9939, 1.0]): _vg.add([_i], _w, 'REPLACE')
_vg = ob_1_f_49_7260_l_50_0873_001.vertex_groups.new(name='Bone.024')
_vg.add([204, 205, 206, 207, 208, 209], 1.0, 'REPLACE')
_vg = ob_1_f_49_7260_l_50_0873_001.vertex_groups.new(name='Bone.008')
for _i, _w in zip([180, 181, 182, 183, 184, 185, 186, 187, 188, 189, 190, 191, 192, 193, 194, 195, 196, 197, 198, 199, 200, 201, 202, 203, 206, 209], [1.0, 1.0, 1.0, 1.0, 1.0, 1.0, 1.0, 1.0, 1.0, 1.0, 1.0, 1.0, 1.0, 1.0, 1.0, 1.0, 1.0, 1.0, 1.0, 1.0, 1.0, 1.0, 1.0, 1.0, 0.0, 0.0]): _vg.add([_i], _w, 'REPLACE')
_vg = ob_1_f_49_7260_l_50_0873_001.vertex_groups.new(name='Bone.025')
for _i, _w in zip([10, 15, 22, 114, 115, 116, 117, 118, 119], [0.0, 0.0, 0.0, 1.0, 1.0, 1.0, 1.0, 1.0, 1.0]): _vg.add([_i], _w, 'REPLACE')
_vg = ob_1_f_49_7260_l_50_0873_001.vertex_groups.new(name='Bone.009')
for _i, _w in zip([61, 62, 66, 68, 70, 71, 72, 73, 74, 76, 78, 90, 91, 92, 93, 94, 95, 96, 97, 98, 99, 100, 101, 102, 103, 104, 105, 106, 107, 108, 109, 110, 111, 112, 113, 114, 115, 116, 119], [3.683e-06, 0.0006207, 1.543e-10, 8.217e-10, 8.217e-10, 3.509e-10, 0.0, 3.683e-06, 1.543e-10, 0.0006207, 0.0, 1.0, 1.0, 1.0, 1.0, 1.0, 1.0, 1.0, 1.0, 1.0, 1.0, 1.0, 1.0, 1.0, 1.0, 1.0, 1.0, 1.0, 1.0, 1.0, 1.0, 1.0, 1.0, 1.0, 1.0, 0.0, 0.0, 0.0, 0.0]): _vg.add([_i], _w, 'REPLACE')
_vg = ob_1_f_49_7260_l_50_0873_001.vertex_groups.new(name='Bone.026')
_vg.add([234, 235, 236, 237, 238, 239], 1.0, 'REPLACE')
_vg = ob_1_f_49_7260_l_50_0873_001.vertex_groups.new(name='Bone.014')
for _i, _w in zip([210, 211, 212, 213, 214, 215, 216, 217, 218, 219, 220, 221, 222, 223, 224, 225, 226, 227, 228, 229, 230, 231, 232, 233], [1.0, 1.0, 1.0, 1.0, 1.0, 0.9988, 1.0, 1.0, 1.0, 1.0, 1.0, 1.0, 1.0, 1.0, 1.0, 1.0, 1.0, 1.0, 1.0, 1.0, 1.0, 1.0, 0.9988, 1.0]): _vg.add([_i], _w, 'REPLACE')
_vg = ob_1_f_49_7260_l_50_0873_001.vertex_groups.new(name='Bone.027')
for _i, _w in zip([174, 175, 176, 177, 178, 179, 254, 255, 256, 257, 258, 259, 260, 262, 263, 264, 285, 286], [1.0, 1.0, 1.0, 1.0, 1.0, 1.0, 0.0, 0.0, 0.0, 0.0, 0.0, 0.0, 0.0, 0.0, 0.0, 0.0, 0.0, 0.0]): _vg.add([_i], _w, 'REPLACE')
_vg = ob_1_f_49_7260_l_50_0873_001.vertex_groups.new(name='Bone.007')
for _i, _w in zip([121, 125, 128, 129, 150, 151, 152, 153, 154, 155, 156, 157, 158, 159, 160, 161, 162, 163, 164, 165, 166, 167, 168, 169, 170, 171, 172, 173, 175, 176, 177, 178, 179, 266, 268, 278, 292], [0.0, 0.0, 0.0, 0.0, 1.0, 1.0, 1.0, 1.0, 1.0, 1.0, 1.0, 1.0, 1.0, 1.0, 1.0, 1.0, 1.0, 1.0, 1.0, 1.0, 1.0, 1.0, 1.0, 1.0, 1.0, 1.0, 1.0, 1.0, 0.0, 0.0, 0.0, 0.0, 0.0, 7.796e-09, 0.0, 0.0, 0.0]): _vg.add([_i], _w, 'REPLACE')
_vg = ob_1_f_49_7260_l_50_0873_001.vertex_groups.new(name='Bone.028')
for _i, _w in zip([144, 145, 146, 147, 148, 149, 280, 281, 284, 287, 288, 294, 295, 297], [1.0, 1.0, 1.0, 1.0, 1.0, 1.0, 0.0, 0.0, 0.0, 0.0, 0.0, 0.0, 0.0, 0.0]): _vg.add([_i], _w, 'REPLACE')
_vg = ob_1_f_49_7260_l_50_0873_001.vertex_groups.new(name='Bone.010')
for _i, _w in zip([120, 121, 122, 123, 124, 125, 126, 127, 128, 129, 130, 131, 132, 133, 134, 135, 136, 137, 138, 139, 140, 141, 142, 143, 149], [1.0, 1.0, 1.0, 1.0, 1.0, 1.0, 1.0, 1.0, 1.0, 1.0, 1.0, 1.0, 1.0, 1.0, 1.0, 1.0, 1.0, 1.0, 1.0, 1.0, 1.0, 1.0, 1.0, 1.0, 0.0]): _vg.add([_i], _w, 'REPLACE')
_vg = ob_1_f_49_7260_l_50_0873_001.vertex_groups.new(name='Bone.029')
_vg.add([84, 85, 86, 87, 88, 89], 1.0, 'REPLACE')
_vg = ob_1_f_49_7260_l_50_0873_001.vertex_groups.new(name='Bone.012')
for _i, _w in zip([60, 61, 62, 63, 64, 65, 66, 67, 68, 69, 70, 71, 72, 73, 74, 75, 76, 77, 78, 79, 80, 81, 82, 83, 210, 211, 212, 216, 217, 219, 223, 224, 225, 226], [1.0, 1.0, 0.9994, 1.0, 1.0, 0.9993, 1.0, 1.0, 1.0, 1.0, 1.0, 1.0, 1.0, 1.0, 1.0, 1.0, 0.9994, 1.0, 1.0, 1.0, 1.0, 1.0, 0.9993, 1.0, 0.0, 4.931e-09, 4.087e-07, 2.893e-08, 0.0, 6.674e-11, 4.931e-09, 2.893e-08, 6.674e-11, 4.087e-07]): _vg.add([_i], _w, 'REPLACE')
_vg = ob_1_f_49_7260_l_50_0873_001.vertex_groups.new(name='Bone.030')
_vg.add([54, 55, 56, 57, 58, 59], 1.0, 'REPLACE')
_vg = ob_1_f_49_7260_l_50_0873_001.vertex_groups.new(name='Bone.011')
for _i, _w in zip([30, 31, 32, 33, 34, 35, 36, 37, 38, 39, 40, 41, 42, 43, 44, 45, 46, 47, 48, 49, 50, 51, 52, 53, 120, 122, 126, 127, 134, 136, 211, 212, 215, 216, 219, 223, 224, 225, 226, 232], [1.0, 1.0, 1.0, 1.0, 1.0, 1.0, 1.0, 1.0, 1.0, 1.0, 1.0, 1.0, 1.0, 1.0, 1.0, 1.0, 1.0, 1.0, 1.0, 1.0, 1.0, 1.0, 1.0, 1.0, 0.0, 1.939e-05, 0.0, 0.0, 0.0, 1.939e-05, 1.351e-09, 6.399e-08, 0.0002265, 5.576e-07, 7.641e-10, 1.351e-09, 5.576e-07, 7.641e-10, 6.399e-08, 0.0002265]): _vg.add([_i], _w, 'REPLACE')
_vg = ob_1_f_49_7260_l_50_0873_001.vertex_groups.new(name='Bone.031')
for _i, _w in zip([24, 25, 26, 27, 28, 29], [1.0, 1.0, 1.0, 1.0, 1.0, 1.0]): _vg.add([_i], _w, 'REPLACE')
_vg = ob_1_f_49_7260_l_50_0873_001.vertex_groups.new(name='Bone.013')
for _i, _w in zip([0, 1, 2, 3, 4, 5, 6, 7, 8, 9, 10, 11, 12, 13, 14, 15, 16, 17, 18, 19, 20, 21, 22, 23, 24, 27, 60, 65, 67, 82, 218, 220, 221], [1.0, 1.0, 1.0, 1.0, 1.0, 1.0, 1.0, 1.0, 1.0, 1.0, 1.0, 1.0, 1.0, 1.0, 1.0, 1.0, 1.0, 1.0, 1.0, 1.0, 1.0, 1.0, 1.0, 1.0, 4.619e-07, 4.619e-07, 0.0, 0.0007374, 0.0, 0.0007374, 0.0, 0.0, 0.0]): _vg.add([_i], _w, 'REPLACE')
_m = ob_1_f_49_7260_l_50_0873_001.modifiers.new('Armature', 'ARMATURE')
_m.object = ob_armature
ob_armature.location = (0.0, 0.0, 0.0)

# ---- collection membership
col_collection.objects.link(ob_1_f_49_7260_l_50_0873_001)
col_collection.objects.link(ob_armature)

# ---- scene / render settings (as saved in the file)
scene.frame_start = 1; scene.frame_end = 250; scene.frame_set(30)
scene.render.engine = 'BLENDER_EEVEE_NEXT'
scene.cycles.sampling_pattern = 'TABULATED_SOBOL'
scene.cycles.use_light_tree = False
scene.view_settings.view_transform = 'Filmic'
bpy.context.view_layer.update()

# ---- added for rendering (the .blend has no active camera and no usable light): camera, sun
cam_auto = bpy.data.cameras.new('AutoCamera')
cam_auto.lens = 50.0
cam_auto.sensor_width = 36.0
cam_auto.clip_end = 1000.0
ob_auto_camera = bpy.data.objects.new('AutoCamera', cam_auto)
scene.collection.objects.link(ob_auto_camera)
ob_auto_camera.location = (3.099, -5.18946, 3.73942)
ob_auto_camera.rotation_euler = (1.09748, -7.21219e-08, 0.694738)
scene.camera = ob_auto_camera
light_auto_sun = bpy.data.lights.new('AutoSun', 'SUN')
light_auto_sun.energy = 3.0
light_auto_sun.angle = 0.0523599
ob_auto_sun = bpy.data.objects.new('AutoSun', light_auto_sun)
scene.collection.objects.link(ob_auto_sun)
ob_auto_sun.rotation_euler = (0.872665, 0.174533, 0.523599)
bpy.context.view_layer.update()
